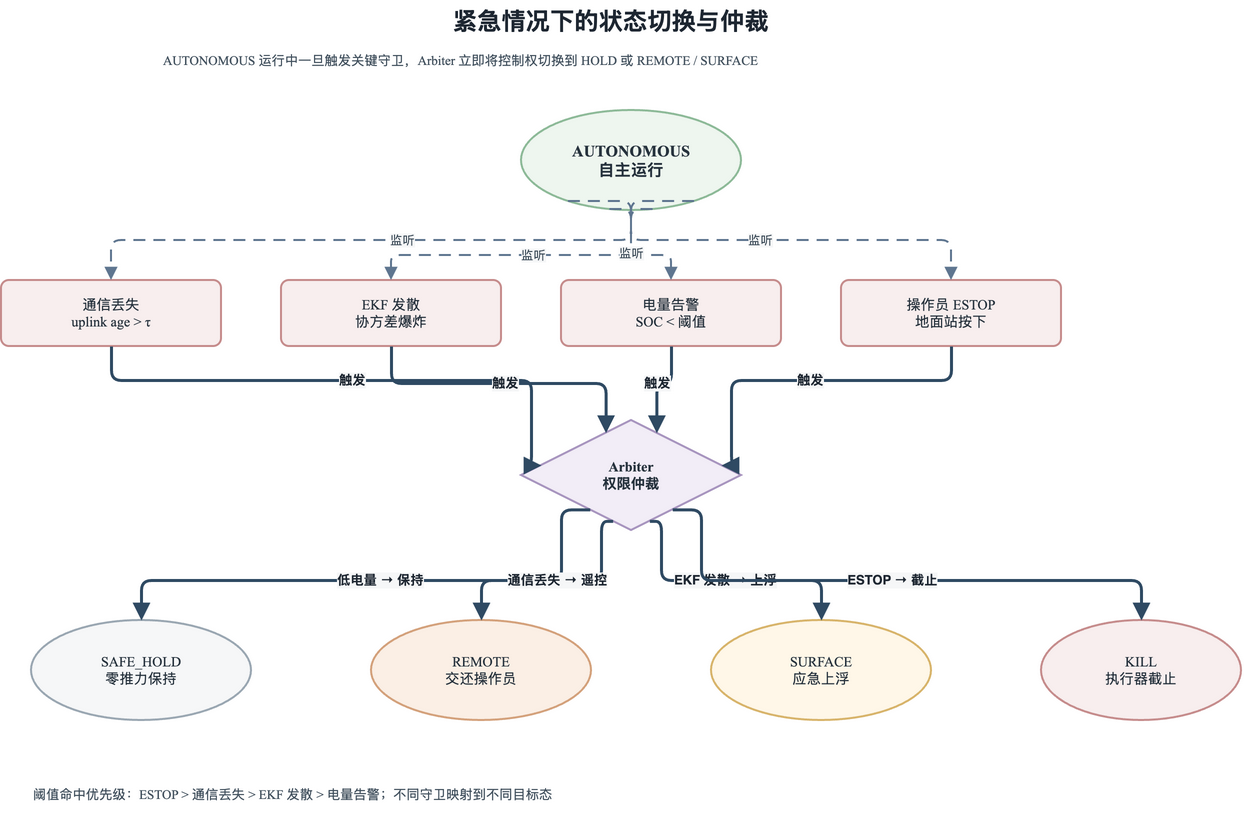

The diagram above was exported from draw.io. Its source (the exported page's mxGraphModel, read from the mxfile embedded in the PNG):
<mxGraphModel dx="1200" dy="820" grid="1" gridSize="10" guides="1" tooltips="1" connect="1" arrows="1" fold="1" page="1" pageScale="1" pageWidth="1440" pageHeight="900" math="0" shadow="0">
  <root>
    <mxCell id="0" />
    <mxCell id="1" parent="0" />
    <mxCell id="t1" value="紧急情况下的状态切换与仲裁" style="text;html=1;strokeColor=none;fillColor=none;align=center;verticalAlign=middle;whiteSpace=wrap;rounded=0;fontFamily=Noto Serif CJK SC,Times New Roman;fontSize=24;fontStyle=1;fontColor=#1E2732;" vertex="1" parent="1">
      <mxGeometry x="380" y="20" width="660" height="42" as="geometry" />
    </mxCell>
    <mxCell id="s1" value="AUTONOMOUS 运行中一旦触发关键守卫，Arbiter 立即将控制权切换到 HOLD 或 REMOTE / SURFACE" style="text;html=1;strokeColor=none;fillColor=none;align=left;verticalAlign=top;whiteSpace=wrap;rounded=0;fontFamily=Noto Serif CJK SC,Times New Roman;fontSize=13;fontColor=#43525F;" vertex="1" parent="1">
      <mxGeometry x="260" y="66" width="900" height="34" as="geometry" />
    </mxCell>
    <mxCell id="auto" value="AUTONOMOUS&#10;自主运行" style="ellipse;whiteSpace=wrap;html=1;fillColor=#EEF6EF;strokeColor=#8DBA98;strokeWidth=2;fontFamily=Noto Serif CJK SC,Times New Roman;fontSize=14;fontColor=#26323D;fontStyle=1;fontSize=16;" vertex="1" parent="1">
      <mxGeometry x="620" y="130" width="220" height="100" as="geometry" />
    </mxCell>
    <mxCell id="g1" value="通信丢失&#10;uplink age &gt; τ" style="rounded=1;whiteSpace=wrap;html=1;arcSize=12;fillColor=#F8EEEE;strokeColor=#C68C8C;strokeWidth=2;spacing=8;shadow=0;fontFamily=Noto Serif CJK SC,Times New Roman;fontSize=14;fontColor=#26323D;" vertex="1" parent="1">
      <mxGeometry x="100" y="300" width="220" height="66" as="geometry" />
    </mxCell>
    <mxCell id="g2" value="EKF 发散&#10;协方差爆炸" style="rounded=1;whiteSpace=wrap;html=1;arcSize=12;fillColor=#F8EEEE;strokeColor=#C68C8C;strokeWidth=2;spacing=8;shadow=0;fontFamily=Noto Serif CJK SC,Times New Roman;fontSize=14;fontColor=#26323D;" vertex="1" parent="1">
      <mxGeometry x="380" y="300" width="220" height="66" as="geometry" />
    </mxCell>
    <mxCell id="g3" value="电量告警&#10;SOC &lt; 阈值" style="rounded=1;whiteSpace=wrap;html=1;arcSize=12;fillColor=#F8EEEE;strokeColor=#C68C8C;strokeWidth=2;spacing=8;shadow=0;fontFamily=Noto Serif CJK SC,Times New Roman;fontSize=14;fontColor=#26323D;" vertex="1" parent="1">
      <mxGeometry x="660" y="300" width="220" height="66" as="geometry" />
    </mxCell>
    <mxCell id="g4" value="操作员 ESTOP&#10;地面站按下" style="rounded=1;whiteSpace=wrap;html=1;arcSize=12;fillColor=#F8EEEE;strokeColor=#C68C8C;strokeWidth=2;spacing=8;shadow=0;fontFamily=Noto Serif CJK SC,Times New Roman;fontSize=14;fontColor=#26323D;" vertex="1" parent="1">
      <mxGeometry x="940" y="300" width="220" height="66" as="geometry" />
    </mxCell>
    <mxCell id="arb" value="Arbiter&#10;权限仲裁" style="rhombus;whiteSpace=wrap;html=1;fillColor=#F2EDF7;strokeColor=#A996C0;strokeWidth=2;fontFamily=Noto Serif CJK SC,Times New Roman;fontSize=14;fontColor=#26323D;fontStyle=1;" vertex="1" parent="1">
      <mxGeometry x="620" y="440" width="220" height="110" as="geometry" />
    </mxCell>
    <mxCell id="hold" value="SAFE_HOLD&#10;零推力保持" style="ellipse;whiteSpace=wrap;html=1;fillColor=#F6F7F8;strokeColor=#9AA7B2;strokeWidth=2;fontFamily=Noto Serif CJK SC,Times New Roman;fontSize=14;fontColor=#26323D;" vertex="1" parent="1">
      <mxGeometry x="130" y="640" width="220" height="100" as="geometry" />
    </mxCell>
    <mxCell id="remote" value="REMOTE&#10;交还操作员" style="ellipse;whiteSpace=wrap;html=1;fillColor=#FBEFE5;strokeColor=#D4A17B;strokeWidth=2;fontFamily=Noto Serif CJK SC,Times New Roman;fontSize=14;fontColor=#26323D;" vertex="1" parent="1">
      <mxGeometry x="470" y="640" width="220" height="100" as="geometry" />
    </mxCell>
    <mxCell id="surface" value="SURFACE&#10;应急上浮" style="ellipse;whiteSpace=wrap;html=1;fillColor=#FFF7E8;strokeColor=#D8B46A;strokeWidth=2;fontFamily=Noto Serif CJK SC,Times New Roman;fontSize=14;fontColor=#26323D;" vertex="1" parent="1">
      <mxGeometry x="810" y="640" width="220" height="100" as="geometry" />
    </mxCell>
    <mxCell id="kill" value="KILL&#10;执行器截止" style="ellipse;whiteSpace=wrap;html=1;fillColor=#F8EEEE;strokeColor=#C68C8C;strokeWidth=2;fontFamily=Noto Serif CJK SC,Times New Roman;fontSize=14;fontColor=#26323D;" vertex="1" parent="1">
      <mxGeometry x="1140" y="640" width="200" height="100" as="geometry" />
    </mxCell>
    <mxCell id="legend" value="阈值命中优先级：ESTOP &gt; 通信丢失 &gt; EKF 发散 &gt; 电量告警；不同守卫映射到不同目标态" style="text;html=1;strokeColor=none;fillColor=none;align=left;verticalAlign=top;whiteSpace=wrap;rounded=0;fontFamily=Noto Serif CJK SC,Times New Roman;fontSize=13;fontColor=#43525F;" vertex="1" parent="1">
      <mxGeometry x="130" y="800" width="1180" height="34" as="geometry" />
    </mxCell>
    <mxCell id="et1" value="监听" style="edgeStyle=orthogonalEdgeStyle;rounded=1;orthogonalLoop=1;jettySize=auto;html=1;strokeColor=#5F7690;fontColor=#3B4A57;fontSize=12;strokeWidth=2;labelBackgroundColor=#F6F7F8;labelBorderColor=none;endArrow=block;endFill=1;endSize=8;dashed=1;dashPattern=6 4;exitX=0.15;exitY=1;entryX=0.5;entryY=0;" edge="1" parent="1" source="auto" target="g1">
      <mxGeometry relative="1" as="geometry">
        <Array as="points">
          <mxPoint x="730" y="260" />
          <mxPoint x="210" y="260" />
        </Array>
      </mxGeometry>
    </mxCell>
    <mxCell id="et2" value="监听" style="edgeStyle=orthogonalEdgeStyle;rounded=1;orthogonalLoop=1;jettySize=auto;html=1;strokeColor=#5F7690;fontColor=#3B4A57;fontSize=12;strokeWidth=2;labelBackgroundColor=#F6F7F8;labelBorderColor=none;endArrow=block;endFill=1;endSize=8;dashed=1;dashPattern=6 4;exitX=0.4;exitY=1;entryX=0.5;entryY=0;" edge="1" parent="1" source="auto" target="g2">
      <mxGeometry relative="1" as="geometry">
        <Array as="points">
          <mxPoint x="730" y="275" />
          <mxPoint x="490" y="275" />
        </Array>
      </mxGeometry>
    </mxCell>
    <mxCell id="et3" value="监听" style="edgeStyle=orthogonalEdgeStyle;rounded=1;orthogonalLoop=1;jettySize=auto;html=1;strokeColor=#5F7690;fontColor=#3B4A57;fontSize=12;strokeWidth=2;labelBackgroundColor=#F6F7F8;labelBorderColor=none;endArrow=block;endFill=1;endSize=8;dashed=1;dashPattern=6 4;exitX=0.6;exitY=1;entryX=0.5;entryY=0;" edge="1" parent="1" source="auto" target="g3">
      <mxGeometry relative="1" as="geometry">
        <Array as="points">
          <mxPoint x="730" y="275" />
          <mxPoint x="770" y="275" />
        </Array>
      </mxGeometry>
    </mxCell>
    <mxCell id="et4" value="监听" style="edgeStyle=orthogonalEdgeStyle;rounded=1;orthogonalLoop=1;jettySize=auto;html=1;strokeColor=#5F7690;fontColor=#3B4A57;fontSize=12;strokeWidth=2;labelBackgroundColor=#F6F7F8;labelBorderColor=none;endArrow=block;endFill=1;endSize=8;dashed=1;dashPattern=6 4;exitX=0.85;exitY=1;entryX=0.5;entryY=0;" edge="1" parent="1" source="auto" target="g4">
      <mxGeometry relative="1" as="geometry">
        <Array as="points">
          <mxPoint x="730" y="260" />
          <mxPoint x="1050" y="260" />
        </Array>
      </mxGeometry>
    </mxCell>
    <mxCell id="et5" value="触发" style="edgeStyle=orthogonalEdgeStyle;rounded=1;orthogonalLoop=1;jettySize=auto;html=1;strokeColor=#2F4A63;fontColor=#1E2732;fontSize=13;fontStyle=1;strokeWidth=3;labelBackgroundColor=#F6F7F8;labelBorderColor=none;endArrow=block;endFill=1;endSize=10;exitX=0.5;exitY=1;entryX=0.05;entryY=0.4;" edge="1" parent="1" source="g1" target="arb">
      <mxGeometry relative="1" as="geometry">
        <Array as="points">
          <mxPoint x="210" y="400" />
          <mxPoint x="630" y="400" />
        </Array>
      </mxGeometry>
    </mxCell>
    <mxCell id="et6" value="触发" style="edgeStyle=orthogonalEdgeStyle;rounded=1;orthogonalLoop=1;jettySize=auto;html=1;strokeColor=#2F4A63;fontColor=#1E2732;fontSize=13;fontStyle=1;strokeWidth=3;labelBackgroundColor=#F6F7F8;labelBorderColor=none;endArrow=block;endFill=1;endSize=10;exitX=0.5;exitY=1;entryX=0.35;entryY=0;" edge="1" parent="1" source="g2" target="arb">
      <mxGeometry relative="1" as="geometry" />
    </mxCell>
    <mxCell id="et7" value="触发" style="edgeStyle=orthogonalEdgeStyle;rounded=1;orthogonalLoop=1;jettySize=auto;html=1;strokeColor=#2F4A63;fontColor=#1E2732;fontSize=13;fontStyle=1;strokeWidth=3;labelBackgroundColor=#F6F7F8;labelBorderColor=none;endArrow=block;endFill=1;endSize=10;exitX=0.5;exitY=1;entryX=0.65;entryY=0;" edge="1" parent="1" source="g3" target="arb">
      <mxGeometry relative="1" as="geometry" />
    </mxCell>
    <mxCell id="et8" value="触发" style="edgeStyle=orthogonalEdgeStyle;rounded=1;orthogonalLoop=1;jettySize=auto;html=1;strokeColor=#2F4A63;fontColor=#1E2732;fontSize=13;fontStyle=1;strokeWidth=3;labelBackgroundColor=#F6F7F8;labelBorderColor=none;endArrow=block;endFill=1;endSize=10;exitX=0.5;exitY=1;entryX=0.95;entryY=0.4;" edge="1" parent="1" source="g4" target="arb">
      <mxGeometry relative="1" as="geometry">
        <Array as="points">
          <mxPoint x="1050" y="400" />
          <mxPoint x="830" y="400" />
        </Array>
      </mxGeometry>
    </mxCell>
    <mxCell id="et9" value="低电量 → 保持" style="edgeStyle=orthogonalEdgeStyle;rounded=1;orthogonalLoop=1;jettySize=auto;html=1;strokeColor=#2F4A63;fontColor=#1E2732;fontSize=13;fontStyle=1;strokeWidth=3;labelBackgroundColor=#F6F7F8;labelBorderColor=none;endArrow=block;endFill=1;endSize=10;exitX=0.2;exitY=1;entryX=0.5;entryY=0;" edge="1" parent="1" source="arb" target="hold">
      <mxGeometry relative="1" as="geometry">
        <Array as="points">
          <mxPoint x="660" y="600" />
          <mxPoint x="240" y="600" />
        </Array>
      </mxGeometry>
    </mxCell>
    <mxCell id="et10" value="通信丢失 → 遥控" style="edgeStyle=orthogonalEdgeStyle;rounded=1;orthogonalLoop=1;jettySize=auto;html=1;strokeColor=#2F4A63;fontColor=#1E2732;fontSize=13;fontStyle=1;strokeWidth=3;labelBackgroundColor=#F6F7F8;labelBorderColor=none;endArrow=block;endFill=1;endSize=10;exitX=0.4;exitY=1;entryX=0.5;entryY=0;" edge="1" parent="1" source="arb" target="remote">
      <mxGeometry relative="1" as="geometry">
        <Array as="points">
          <mxPoint x="700" y="600" />
          <mxPoint x="580" y="600" />
        </Array>
      </mxGeometry>
    </mxCell>
    <mxCell id="et11" value="EKF 发散 → 上浮" style="edgeStyle=orthogonalEdgeStyle;rounded=1;orthogonalLoop=1;jettySize=auto;html=1;strokeColor=#2F4A63;fontColor=#1E2732;fontSize=13;fontStyle=1;strokeWidth=3;labelBackgroundColor=#F6F7F8;labelBorderColor=none;endArrow=block;endFill=1;endSize=10;exitX=0.6;exitY=1;entryX=0.5;entryY=0;" edge="1" parent="1" source="arb" target="surface">
      <mxGeometry relative="1" as="geometry">
        <Array as="points">
          <mxPoint x="760" y="600" />
          <mxPoint x="920" y="600" />
        </Array>
      </mxGeometry>
    </mxCell>
    <mxCell id="et12" value="ESTOP → 截止" style="edgeStyle=orthogonalEdgeStyle;rounded=1;orthogonalLoop=1;jettySize=auto;html=1;strokeColor=#2F4A63;fontColor=#1E2732;fontSize=13;fontStyle=1;strokeWidth=3;labelBackgroundColor=#F6F7F8;labelBorderColor=none;endArrow=block;endFill=1;endSize=10;exitX=0.8;exitY=1;entryX=0.5;entryY=0;" edge="1" parent="1" source="arb" target="kill">
      <mxGeometry relative="1" as="geometry">
        <Array as="points">
          <mxPoint x="800" y="600" />
          <mxPoint x="1240" y="600" />
        </Array>
      </mxGeometry>
    </mxCell>
  </root>
</mxGraphModel>